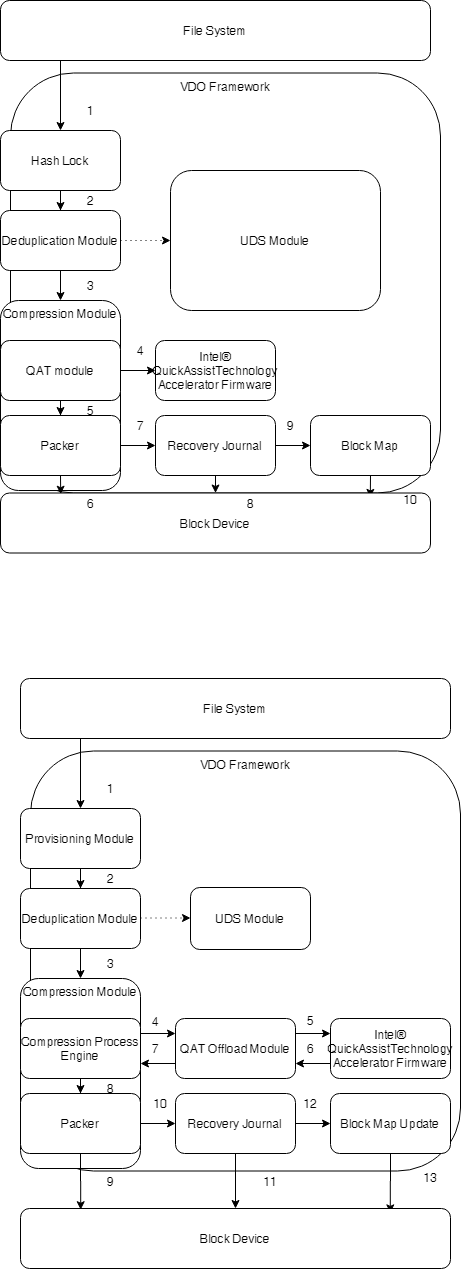

The diagram above was exported from draw.io. Its source (the exported page's mxGraphModel, read from the mxfile embedded in the PNG):
<mxGraphModel dx="704" dy="457" grid="1" gridSize="10" guides="1" tooltips="1" connect="1" arrows="1" fold="1" page="1" pageScale="1" pageWidth="850" pageHeight="1100" math="0" shadow="0">
  <root>
    <mxCell id="5sIU8fQx4geJpGNEu4wc-0" />
    <mxCell id="5sIU8fQx4geJpGNEu4wc-1" parent="5sIU8fQx4geJpGNEu4wc-0" />
    <mxCell id="yyOwUe1xKvpdLQnBZ_Kg-9" value="VDO Framework" style="rounded=1;whiteSpace=wrap;html=1;verticalAlign=top;fontStyle=0" parent="5sIU8fQx4geJpGNEu4wc-1" vertex="1">
      <mxGeometry x="180" y="152.5" width="430" height="420" as="geometry" />
    </mxCell>
    <mxCell id="QhvUycZJcNuz2UZ9YIQ5-0" value="File System" style="rounded=1;whiteSpace=wrap;html=1;" parent="5sIU8fQx4geJpGNEu4wc-1" vertex="1">
      <mxGeometry x="170" y="80" width="430" height="60" as="geometry" />
    </mxCell>
    <mxCell id="yyOwUe1xKvpdLQnBZ_Kg-0" style="edgeStyle=orthogonalEdgeStyle;rounded=0;orthogonalLoop=1;jettySize=auto;html=1;exitX=0.5;exitY=1;exitDx=0;exitDy=0;entryX=0.5;entryY=0;entryDx=0;entryDy=0;" parent="5sIU8fQx4geJpGNEu4wc-1" source="0XjMmKwceVyI6wllHg-K-1" target="0XjMmKwceVyI6wllHg-K-2" edge="1">
      <mxGeometry relative="1" as="geometry" />
    </mxCell>
    <mxCell id="pMcn9k1ZywJ2xZ2G89Vj-1" value="" style="edgeStyle=orthogonalEdgeStyle;rounded=0;orthogonalLoop=1;jettySize=auto;html=1;dashed=1;dashPattern=1 4;" parent="5sIU8fQx4geJpGNEu4wc-1" source="0XjMmKwceVyI6wllHg-K-1" target="pMcn9k1ZywJ2xZ2G89Vj-0" edge="1">
      <mxGeometry relative="1" as="geometry" />
    </mxCell>
    <mxCell id="0XjMmKwceVyI6wllHg-K-1" value="Deduplication Module" style="rounded=1;whiteSpace=wrap;html=1;" parent="5sIU8fQx4geJpGNEu4wc-1" vertex="1">
      <mxGeometry x="170" y="290" width="120" height="60" as="geometry" />
    </mxCell>
    <mxCell id="0XjMmKwceVyI6wllHg-K-2" value="Compression Module" style="rounded=1;whiteSpace=wrap;html=1;verticalAlign=top;" parent="5sIU8fQx4geJpGNEu4wc-1" vertex="1">
      <mxGeometry x="170" y="380" width="120" height="190" as="geometry" />
    </mxCell>
    <mxCell id="yyOwUe1xKvpdLQnBZ_Kg-2" style="edgeStyle=orthogonalEdgeStyle;rounded=0;orthogonalLoop=1;jettySize=auto;html=1;exitX=1;exitY=0.5;exitDx=0;exitDy=0;" parent="5sIU8fQx4geJpGNEu4wc-1" source="0XjMmKwceVyI6wllHg-K-3" target="0XjMmKwceVyI6wllHg-K-12" edge="1">
      <mxGeometry relative="1" as="geometry" />
    </mxCell>
    <mxCell id="yyOwUe1xKvpdLQnBZ_Kg-10" style="edgeStyle=orthogonalEdgeStyle;rounded=0;orthogonalLoop=1;jettySize=auto;html=1;exitX=0.5;exitY=1;exitDx=0;exitDy=0;" parent="5sIU8fQx4geJpGNEu4wc-1" source="0XjMmKwceVyI6wllHg-K-3" target="0XjMmKwceVyI6wllHg-K-4" edge="1">
      <mxGeometry relative="1" as="geometry" />
    </mxCell>
    <mxCell id="0XjMmKwceVyI6wllHg-K-3" value="QAT module" style="rounded=1;whiteSpace=wrap;html=1;" parent="5sIU8fQx4geJpGNEu4wc-1" vertex="1">
      <mxGeometry x="170" y="420" width="120" height="60" as="geometry" />
    </mxCell>
    <mxCell id="yyOwUe1xKvpdLQnBZ_Kg-3" style="edgeStyle=orthogonalEdgeStyle;rounded=0;orthogonalLoop=1;jettySize=auto;html=1;exitX=1;exitY=0.5;exitDx=0;exitDy=0;entryX=0;entryY=0.5;entryDx=0;entryDy=0;" parent="5sIU8fQx4geJpGNEu4wc-1" source="0XjMmKwceVyI6wllHg-K-4" target="0XjMmKwceVyI6wllHg-K-5" edge="1">
      <mxGeometry relative="1" as="geometry" />
    </mxCell>
    <mxCell id="yyOwUe1xKvpdLQnBZ_Kg-5" style="edgeStyle=orthogonalEdgeStyle;rounded=0;orthogonalLoop=1;jettySize=auto;html=1;exitX=0.5;exitY=1;exitDx=0;exitDy=0;entryX=0.14;entryY=0.02;entryDx=0;entryDy=0;entryPerimeter=0;" parent="5sIU8fQx4geJpGNEu4wc-1" source="0XjMmKwceVyI6wllHg-K-4" target="0XjMmKwceVyI6wllHg-K-9" edge="1">
      <mxGeometry relative="1" as="geometry" />
    </mxCell>
    <mxCell id="0XjMmKwceVyI6wllHg-K-4" value="Packer" style="rounded=1;whiteSpace=wrap;html=1;" parent="5sIU8fQx4geJpGNEu4wc-1" vertex="1">
      <mxGeometry x="170" y="495" width="120" height="60" as="geometry" />
    </mxCell>
    <mxCell id="yyOwUe1xKvpdLQnBZ_Kg-4" style="edgeStyle=orthogonalEdgeStyle;rounded=0;orthogonalLoop=1;jettySize=auto;html=1;exitX=1;exitY=0.5;exitDx=0;exitDy=0;entryX=0;entryY=0.5;entryDx=0;entryDy=0;" parent="5sIU8fQx4geJpGNEu4wc-1" source="0XjMmKwceVyI6wllHg-K-5" target="0XjMmKwceVyI6wllHg-K-6" edge="1">
      <mxGeometry relative="1" as="geometry" />
    </mxCell>
    <mxCell id="yyOwUe1xKvpdLQnBZ_Kg-6" style="edgeStyle=orthogonalEdgeStyle;rounded=0;orthogonalLoop=1;jettySize=auto;html=1;exitX=0.5;exitY=1;exitDx=0;exitDy=0;entryX=0.5;entryY=0;entryDx=0;entryDy=0;" parent="5sIU8fQx4geJpGNEu4wc-1" source="0XjMmKwceVyI6wllHg-K-5" target="0XjMmKwceVyI6wllHg-K-9" edge="1">
      <mxGeometry relative="1" as="geometry" />
    </mxCell>
    <mxCell id="0XjMmKwceVyI6wllHg-K-5" value="Recovery Journal" style="rounded=1;whiteSpace=wrap;html=1;" parent="5sIU8fQx4geJpGNEu4wc-1" vertex="1">
      <mxGeometry x="325" y="495" width="120" height="60" as="geometry" />
    </mxCell>
    <mxCell id="yyOwUe1xKvpdLQnBZ_Kg-7" style="edgeStyle=orthogonalEdgeStyle;rounded=0;orthogonalLoop=1;jettySize=auto;html=1;exitX=0.5;exitY=1;exitDx=0;exitDy=0;entryX=0.86;entryY=0.073;entryDx=0;entryDy=0;entryPerimeter=0;" parent="5sIU8fQx4geJpGNEu4wc-1" source="0XjMmKwceVyI6wllHg-K-6" target="0XjMmKwceVyI6wllHg-K-9" edge="1">
      <mxGeometry relative="1" as="geometry" />
    </mxCell>
    <mxCell id="0XjMmKwceVyI6wllHg-K-6" value="Block Map" style="rounded=1;whiteSpace=wrap;html=1;" parent="5sIU8fQx4geJpGNEu4wc-1" vertex="1">
      <mxGeometry x="480" y="495" width="120" height="60" as="geometry" />
    </mxCell>
    <mxCell id="0XjMmKwceVyI6wllHg-K-10" style="edgeStyle=orthogonalEdgeStyle;rounded=0;orthogonalLoop=1;jettySize=auto;html=1;entryX=0.5;entryY=0;entryDx=0;entryDy=0;" parent="5sIU8fQx4geJpGNEu4wc-1" target="0XjMmKwceVyI6wllHg-K-8" edge="1">
      <mxGeometry relative="1" as="geometry">
        <mxPoint x="230" y="140" as="sourcePoint" />
      </mxGeometry>
    </mxCell>
    <mxCell id="0XjMmKwceVyI6wllHg-K-11" value="" style="edgeStyle=orthogonalEdgeStyle;rounded=0;orthogonalLoop=1;jettySize=auto;html=1;" parent="5sIU8fQx4geJpGNEu4wc-1" source="0XjMmKwceVyI6wllHg-K-8" target="0XjMmKwceVyI6wllHg-K-1" edge="1">
      <mxGeometry relative="1" as="geometry" />
    </mxCell>
    <mxCell id="0XjMmKwceVyI6wllHg-K-8" value="Hash Lock" style="rounded=1;whiteSpace=wrap;html=1;" parent="5sIU8fQx4geJpGNEu4wc-1" vertex="1">
      <mxGeometry x="170" y="210" width="120" height="60" as="geometry" />
    </mxCell>
    <mxCell id="0XjMmKwceVyI6wllHg-K-9" value="Block Device" style="rounded=1;whiteSpace=wrap;html=1;" parent="5sIU8fQx4geJpGNEu4wc-1" vertex="1">
      <mxGeometry x="170" y="572.5" width="430" height="60" as="geometry" />
    </mxCell>
    <mxCell id="0XjMmKwceVyI6wllHg-K-12" value="&lt;p&gt;&lt;span&gt;Intel® &lt;/span&gt;&lt;span&gt;QuickAssist&lt;/span&gt;&lt;span&gt;Technology Accelerator Firmware&lt;/span&gt;&lt;/p&gt;" style="rounded=1;whiteSpace=wrap;html=1;" parent="5sIU8fQx4geJpGNEu4wc-1" vertex="1">
      <mxGeometry x="325" y="420" width="120" height="60" as="geometry" />
    </mxCell>
    <mxCell id="yyOwUe1xKvpdLQnBZ_Kg-13" value="1" style="text;strokeColor=none;fillColor=none;align=center;verticalAlign=middle;whiteSpace=wrap;rounded=0;html=1;" parent="5sIU8fQx4geJpGNEu4wc-1" vertex="1">
      <mxGeometry x="240" y="180" width="40" height="20" as="geometry" />
    </mxCell>
    <mxCell id="yyOwUe1xKvpdLQnBZ_Kg-16" value="2" style="text;html=1;strokeColor=none;fillColor=none;align=center;verticalAlign=middle;whiteSpace=wrap;rounded=0;" parent="5sIU8fQx4geJpGNEu4wc-1" vertex="1">
      <mxGeometry x="240" y="270" width="40" height="20" as="geometry" />
    </mxCell>
    <mxCell id="yyOwUe1xKvpdLQnBZ_Kg-17" value="3" style="text;html=1;strokeColor=none;fillColor=none;align=center;verticalAlign=middle;whiteSpace=wrap;rounded=0;" parent="5sIU8fQx4geJpGNEu4wc-1" vertex="1">
      <mxGeometry x="240" y="355" width="40" height="20" as="geometry" />
    </mxCell>
    <mxCell id="yyOwUe1xKvpdLQnBZ_Kg-18" value="4" style="text;html=1;strokeColor=none;fillColor=none;align=center;verticalAlign=middle;whiteSpace=wrap;rounded=0;" parent="5sIU8fQx4geJpGNEu4wc-1" vertex="1">
      <mxGeometry x="290" y="420" width="40" height="20" as="geometry" />
    </mxCell>
    <mxCell id="yyOwUe1xKvpdLQnBZ_Kg-19" value="5" style="text;html=1;strokeColor=none;fillColor=none;align=center;verticalAlign=middle;whiteSpace=wrap;rounded=0;" parent="5sIU8fQx4geJpGNEu4wc-1" vertex="1">
      <mxGeometry x="240" y="480" width="40" height="20" as="geometry" />
    </mxCell>
    <mxCell id="yyOwUe1xKvpdLQnBZ_Kg-20" value="6" style="text;html=1;strokeColor=none;fillColor=none;align=center;verticalAlign=middle;whiteSpace=wrap;rounded=0;" parent="5sIU8fQx4geJpGNEu4wc-1" vertex="1">
      <mxGeometry x="240" y="572.5" width="40" height="20" as="geometry" />
    </mxCell>
    <mxCell id="yyOwUe1xKvpdLQnBZ_Kg-21" value="7" style="text;html=1;strokeColor=none;fillColor=none;align=center;verticalAlign=middle;whiteSpace=wrap;rounded=0;" parent="5sIU8fQx4geJpGNEu4wc-1" vertex="1">
      <mxGeometry x="290" y="495" width="40" height="20" as="geometry" />
    </mxCell>
    <mxCell id="yyOwUe1xKvpdLQnBZ_Kg-22" value="8" style="text;html=1;strokeColor=none;fillColor=none;align=center;verticalAlign=middle;whiteSpace=wrap;rounded=0;" parent="5sIU8fQx4geJpGNEu4wc-1" vertex="1">
      <mxGeometry x="400" y="572.5" width="40" height="20" as="geometry" />
    </mxCell>
    <mxCell id="yyOwUe1xKvpdLQnBZ_Kg-23" value="9" style="text;html=1;strokeColor=none;fillColor=none;align=center;verticalAlign=middle;whiteSpace=wrap;rounded=0;" parent="5sIU8fQx4geJpGNEu4wc-1" vertex="1">
      <mxGeometry x="440" y="495" width="40" height="20" as="geometry" />
    </mxCell>
    <mxCell id="yyOwUe1xKvpdLQnBZ_Kg-24" value="10" style="text;html=1;strokeColor=none;fillColor=none;align=center;verticalAlign=middle;whiteSpace=wrap;rounded=0;" parent="5sIU8fQx4geJpGNEu4wc-1" vertex="1">
      <mxGeometry x="560" y="569" width="40" height="20" as="geometry" />
    </mxCell>
    <mxCell id="pMcn9k1ZywJ2xZ2G89Vj-0" value="UDS Module" style="rounded=1;whiteSpace=wrap;html=1;" parent="5sIU8fQx4geJpGNEu4wc-1" vertex="1">
      <mxGeometry x="340" y="250" width="210" height="140" as="geometry" />
    </mxCell>
    <mxCell id="a3MsIEy6WtWDQG2EUISb-0" value="VDO Framework" style="rounded=1;whiteSpace=wrap;html=1;verticalAlign=top;fontStyle=0" parent="5sIU8fQx4geJpGNEu4wc-1" vertex="1">
      <mxGeometry x="200" y="830.5" width="430" height="420" as="geometry" />
    </mxCell>
    <mxCell id="a3MsIEy6WtWDQG2EUISb-1" value="File System" style="rounded=1;whiteSpace=wrap;html=1;" parent="5sIU8fQx4geJpGNEu4wc-1" vertex="1">
      <mxGeometry x="190" y="758" width="430" height="60" as="geometry" />
    </mxCell>
    <mxCell id="a3MsIEy6WtWDQG2EUISb-2" style="edgeStyle=orthogonalEdgeStyle;rounded=0;orthogonalLoop=1;jettySize=auto;html=1;exitX=0.5;exitY=1;exitDx=0;exitDy=0;entryX=0.5;entryY=0;entryDx=0;entryDy=0;" parent="5sIU8fQx4geJpGNEu4wc-1" source="a3MsIEy6WtWDQG2EUISb-4" target="a3MsIEy6WtWDQG2EUISb-5" edge="1">
      <mxGeometry relative="1" as="geometry" />
    </mxCell>
    <mxCell id="a3MsIEy6WtWDQG2EUISb-4" value="Deduplication Module" style="rounded=1;whiteSpace=wrap;html=1;" parent="5sIU8fQx4geJpGNEu4wc-1" vertex="1">
      <mxGeometry x="190" y="968" width="120" height="60" as="geometry" />
    </mxCell>
    <mxCell id="a3MsIEy6WtWDQG2EUISb-5" value="Compression Module" style="rounded=1;whiteSpace=wrap;html=1;verticalAlign=top;" parent="5sIU8fQx4geJpGNEu4wc-1" vertex="1">
      <mxGeometry x="190" y="1058" width="120" height="190" as="geometry" />
    </mxCell>
    <mxCell id="a3MsIEy6WtWDQG2EUISb-6" style="edgeStyle=orthogonalEdgeStyle;rounded=0;orthogonalLoop=1;jettySize=auto;html=1;exitX=1;exitY=0.25;exitDx=0;exitDy=0;entryX=0;entryY=0.25;entryDx=0;entryDy=0;" parent="5sIU8fQx4geJpGNEu4wc-1" source="a3MsIEy6WtWDQG2EUISb-8" target="a3MsIEy6WtWDQG2EUISb-21" edge="1">
      <mxGeometry relative="1" as="geometry" />
    </mxCell>
    <mxCell id="a3MsIEy6WtWDQG2EUISb-7" style="edgeStyle=orthogonalEdgeStyle;rounded=0;orthogonalLoop=1;jettySize=auto;html=1;exitX=0.5;exitY=1;exitDx=0;exitDy=0;" parent="5sIU8fQx4geJpGNEu4wc-1" source="a3MsIEy6WtWDQG2EUISb-8" target="a3MsIEy6WtWDQG2EUISb-11" edge="1">
      <mxGeometry relative="1" as="geometry" />
    </mxCell>
    <mxCell id="a3MsIEy6WtWDQG2EUISb-8" value="Compression Process Engine" style="rounded=1;whiteSpace=wrap;html=1;" parent="5sIU8fQx4geJpGNEu4wc-1" vertex="1">
      <mxGeometry x="190" y="1098" width="120" height="60" as="geometry" />
    </mxCell>
    <mxCell id="a3MsIEy6WtWDQG2EUISb-9" style="edgeStyle=orthogonalEdgeStyle;rounded=0;orthogonalLoop=1;jettySize=auto;html=1;exitX=1;exitY=0.5;exitDx=0;exitDy=0;entryX=0;entryY=0.5;entryDx=0;entryDy=0;" parent="5sIU8fQx4geJpGNEu4wc-1" source="a3MsIEy6WtWDQG2EUISb-11" target="a3MsIEy6WtWDQG2EUISb-14" edge="1">
      <mxGeometry relative="1" as="geometry" />
    </mxCell>
    <mxCell id="a3MsIEy6WtWDQG2EUISb-10" style="edgeStyle=orthogonalEdgeStyle;rounded=0;orthogonalLoop=1;jettySize=auto;html=1;exitX=0.5;exitY=1;exitDx=0;exitDy=0;entryX=0.14;entryY=0.02;entryDx=0;entryDy=0;entryPerimeter=0;" parent="5sIU8fQx4geJpGNEu4wc-1" source="a3MsIEy6WtWDQG2EUISb-11" target="a3MsIEy6WtWDQG2EUISb-20" edge="1">
      <mxGeometry relative="1" as="geometry" />
    </mxCell>
    <mxCell id="a3MsIEy6WtWDQG2EUISb-11" value="Packer" style="rounded=1;whiteSpace=wrap;html=1;" parent="5sIU8fQx4geJpGNEu4wc-1" vertex="1">
      <mxGeometry x="190" y="1173" width="120" height="60" as="geometry" />
    </mxCell>
    <mxCell id="a3MsIEy6WtWDQG2EUISb-12" style="edgeStyle=orthogonalEdgeStyle;rounded=0;orthogonalLoop=1;jettySize=auto;html=1;exitX=1;exitY=0.5;exitDx=0;exitDy=0;entryX=0;entryY=0.5;entryDx=0;entryDy=0;" parent="5sIU8fQx4geJpGNEu4wc-1" source="a3MsIEy6WtWDQG2EUISb-14" target="a3MsIEy6WtWDQG2EUISb-16" edge="1">
      <mxGeometry relative="1" as="geometry" />
    </mxCell>
    <mxCell id="a3MsIEy6WtWDQG2EUISb-13" style="edgeStyle=orthogonalEdgeStyle;rounded=0;orthogonalLoop=1;jettySize=auto;html=1;exitX=0.5;exitY=1;exitDx=0;exitDy=0;entryX=0.5;entryY=0;entryDx=0;entryDy=0;" parent="5sIU8fQx4geJpGNEu4wc-1" source="a3MsIEy6WtWDQG2EUISb-14" target="a3MsIEy6WtWDQG2EUISb-20" edge="1">
      <mxGeometry relative="1" as="geometry" />
    </mxCell>
    <mxCell id="a3MsIEy6WtWDQG2EUISb-14" value="Recovery Journal" style="rounded=1;whiteSpace=wrap;html=1;" parent="5sIU8fQx4geJpGNEu4wc-1" vertex="1">
      <mxGeometry x="345" y="1173" width="120" height="60" as="geometry" />
    </mxCell>
    <mxCell id="a3MsIEy6WtWDQG2EUISb-15" style="edgeStyle=orthogonalEdgeStyle;rounded=0;orthogonalLoop=1;jettySize=auto;html=1;exitX=0.5;exitY=1;exitDx=0;exitDy=0;entryX=0.86;entryY=0.073;entryDx=0;entryDy=0;entryPerimeter=0;" parent="5sIU8fQx4geJpGNEu4wc-1" source="a3MsIEy6WtWDQG2EUISb-16" target="a3MsIEy6WtWDQG2EUISb-20" edge="1">
      <mxGeometry relative="1" as="geometry" />
    </mxCell>
    <mxCell id="a3MsIEy6WtWDQG2EUISb-16" value="Block Map Update" style="rounded=1;whiteSpace=wrap;html=1;" parent="5sIU8fQx4geJpGNEu4wc-1" vertex="1">
      <mxGeometry x="500" y="1173" width="120" height="60" as="geometry" />
    </mxCell>
    <mxCell id="a3MsIEy6WtWDQG2EUISb-17" style="edgeStyle=orthogonalEdgeStyle;rounded=0;orthogonalLoop=1;jettySize=auto;html=1;entryX=0.5;entryY=0;entryDx=0;entryDy=0;" parent="5sIU8fQx4geJpGNEu4wc-1" target="a3MsIEy6WtWDQG2EUISb-19" edge="1">
      <mxGeometry relative="1" as="geometry">
        <mxPoint x="250" y="818" as="sourcePoint" />
      </mxGeometry>
    </mxCell>
    <mxCell id="a3MsIEy6WtWDQG2EUISb-18" value="" style="edgeStyle=orthogonalEdgeStyle;rounded=0;orthogonalLoop=1;jettySize=auto;html=1;" parent="5sIU8fQx4geJpGNEu4wc-1" source="a3MsIEy6WtWDQG2EUISb-19" target="a3MsIEy6WtWDQG2EUISb-4" edge="1">
      <mxGeometry relative="1" as="geometry" />
    </mxCell>
    <mxCell id="a3MsIEy6WtWDQG2EUISb-19" value="Provisioning Module" style="rounded=1;whiteSpace=wrap;html=1;" parent="5sIU8fQx4geJpGNEu4wc-1" vertex="1">
      <mxGeometry x="190" y="888" width="120" height="60" as="geometry" />
    </mxCell>
    <mxCell id="a3MsIEy6WtWDQG2EUISb-20" value="Block Device" style="rounded=1;whiteSpace=wrap;html=1;" parent="5sIU8fQx4geJpGNEu4wc-1" vertex="1">
      <mxGeometry x="190" y="1288" width="430" height="60" as="geometry" />
    </mxCell>
    <mxCell id="kNkRq-TtUjASz72Pnoll-1" value="" style="edgeStyle=orthogonalEdgeStyle;rounded=0;orthogonalLoop=1;jettySize=auto;html=1;exitX=1;exitY=0.25;exitDx=0;exitDy=0;entryX=0;entryY=0.25;entryDx=0;entryDy=0;" parent="5sIU8fQx4geJpGNEu4wc-1" source="a3MsIEy6WtWDQG2EUISb-21" target="kNkRq-TtUjASz72Pnoll-0" edge="1">
      <mxGeometry relative="1" as="geometry" />
    </mxCell>
    <mxCell id="kNkRq-TtUjASz72Pnoll-7" style="edgeStyle=orthogonalEdgeStyle;rounded=0;orthogonalLoop=1;jettySize=auto;html=1;exitX=0;exitY=0.75;exitDx=0;exitDy=0;entryX=1;entryY=0.75;entryDx=0;entryDy=0;" parent="5sIU8fQx4geJpGNEu4wc-1" source="a3MsIEy6WtWDQG2EUISb-21" target="a3MsIEy6WtWDQG2EUISb-8" edge="1">
      <mxGeometry relative="1" as="geometry" />
    </mxCell>
    <mxCell id="a3MsIEy6WtWDQG2EUISb-21" value="&lt;p&gt;QAT Offload Module&lt;/p&gt;" style="rounded=1;whiteSpace=wrap;html=1;" parent="5sIU8fQx4geJpGNEu4wc-1" vertex="1">
      <mxGeometry x="345" y="1098" width="120" height="60" as="geometry" />
    </mxCell>
    <mxCell id="a3MsIEy6WtWDQG2EUISb-22" value="1" style="text;strokeColor=none;fillColor=none;align=center;verticalAlign=middle;whiteSpace=wrap;rounded=0;html=1;" parent="5sIU8fQx4geJpGNEu4wc-1" vertex="1">
      <mxGeometry x="260" y="858" width="40" height="20" as="geometry" />
    </mxCell>
    <mxCell id="a3MsIEy6WtWDQG2EUISb-23" value="2" style="text;html=1;strokeColor=none;fillColor=none;align=center;verticalAlign=middle;whiteSpace=wrap;rounded=0;" parent="5sIU8fQx4geJpGNEu4wc-1" vertex="1">
      <mxGeometry x="260" y="948" width="40" height="20" as="geometry" />
    </mxCell>
    <mxCell id="a3MsIEy6WtWDQG2EUISb-24" value="3" style="text;html=1;strokeColor=none;fillColor=none;align=center;verticalAlign=middle;whiteSpace=wrap;rounded=0;" parent="5sIU8fQx4geJpGNEu4wc-1" vertex="1">
      <mxGeometry x="260" y="1033" width="40" height="20" as="geometry" />
    </mxCell>
    <mxCell id="a3MsIEy6WtWDQG2EUISb-25" value="4" style="text;html=1;strokeColor=none;fillColor=none;align=center;verticalAlign=middle;whiteSpace=wrap;rounded=0;" parent="5sIU8fQx4geJpGNEu4wc-1" vertex="1">
      <mxGeometry x="305" y="1090.5" width="40" height="20" as="geometry" />
    </mxCell>
    <mxCell id="a3MsIEy6WtWDQG2EUISb-26" value="8" style="text;html=1;strokeColor=none;fillColor=none;align=center;verticalAlign=middle;whiteSpace=wrap;rounded=0;" parent="5sIU8fQx4geJpGNEu4wc-1" vertex="1">
      <mxGeometry x="260" y="1158" width="40" height="20" as="geometry" />
    </mxCell>
    <mxCell id="a3MsIEy6WtWDQG2EUISb-27" value="9" style="text;html=1;strokeColor=none;fillColor=none;align=center;verticalAlign=middle;whiteSpace=wrap;rounded=0;" parent="5sIU8fQx4geJpGNEu4wc-1" vertex="1">
      <mxGeometry x="260" y="1250.5" width="40" height="20" as="geometry" />
    </mxCell>
    <mxCell id="a3MsIEy6WtWDQG2EUISb-28" value="10" style="text;html=1;strokeColor=none;fillColor=none;align=center;verticalAlign=middle;whiteSpace=wrap;rounded=0;" parent="5sIU8fQx4geJpGNEu4wc-1" vertex="1">
      <mxGeometry x="310" y="1173" width="40" height="20" as="geometry" />
    </mxCell>
    <mxCell id="a3MsIEy6WtWDQG2EUISb-29" value="11" style="text;html=1;strokeColor=none;fillColor=none;align=center;verticalAlign=middle;whiteSpace=wrap;rounded=0;" parent="5sIU8fQx4geJpGNEu4wc-1" vertex="1">
      <mxGeometry x="420" y="1250.5" width="40" height="20" as="geometry" />
    </mxCell>
    <mxCell id="a3MsIEy6WtWDQG2EUISb-30" value="12" style="text;html=1;strokeColor=none;fillColor=none;align=center;verticalAlign=middle;whiteSpace=wrap;rounded=0;" parent="5sIU8fQx4geJpGNEu4wc-1" vertex="1">
      <mxGeometry x="460" y="1173" width="40" height="20" as="geometry" />
    </mxCell>
    <mxCell id="a3MsIEy6WtWDQG2EUISb-31" value="13" style="text;html=1;strokeColor=none;fillColor=none;align=center;verticalAlign=middle;whiteSpace=wrap;rounded=0;" parent="5sIU8fQx4geJpGNEu4wc-1" vertex="1">
      <mxGeometry x="580" y="1247" width="40" height="20" as="geometry" />
    </mxCell>
    <mxCell id="kNkRq-TtUjASz72Pnoll-4" style="edgeStyle=orthogonalEdgeStyle;rounded=0;orthogonalLoop=1;jettySize=auto;html=1;exitX=0;exitY=0.75;exitDx=0;exitDy=0;entryX=1;entryY=0.75;entryDx=0;entryDy=0;" parent="5sIU8fQx4geJpGNEu4wc-1" source="kNkRq-TtUjASz72Pnoll-0" target="a3MsIEy6WtWDQG2EUISb-21" edge="1">
      <mxGeometry relative="1" as="geometry" />
    </mxCell>
    <mxCell id="kNkRq-TtUjASz72Pnoll-0" value="&lt;p&gt;&lt;span&gt;Intel® &lt;/span&gt;&lt;span&gt;QuickAssist&lt;/span&gt;&lt;span&gt;Technology Accelerator Firmware&lt;/span&gt;&lt;/p&gt;" style="rounded=1;whiteSpace=wrap;html=1;" parent="5sIU8fQx4geJpGNEu4wc-1" vertex="1">
      <mxGeometry x="500" y="1098" width="120" height="60" as="geometry" />
    </mxCell>
    <mxCell id="kNkRq-TtUjASz72Pnoll-2" value="5" style="text;html=1;strokeColor=none;fillColor=none;align=center;verticalAlign=middle;whiteSpace=wrap;rounded=0;" parent="5sIU8fQx4geJpGNEu4wc-1" vertex="1">
      <mxGeometry x="460" y="1090" width="40" height="20" as="geometry" />
    </mxCell>
    <mxCell id="kNkRq-TtUjASz72Pnoll-5" value="6" style="text;html=1;strokeColor=none;fillColor=none;align=center;verticalAlign=middle;whiteSpace=wrap;rounded=0;" parent="5sIU8fQx4geJpGNEu4wc-1" vertex="1">
      <mxGeometry x="460" y="1118" width="40" height="20" as="geometry" />
    </mxCell>
    <mxCell id="kNkRq-TtUjASz72Pnoll-8" value="7" style="text;html=1;strokeColor=none;fillColor=none;align=center;verticalAlign=middle;whiteSpace=wrap;rounded=0;" parent="5sIU8fQx4geJpGNEu4wc-1" vertex="1">
      <mxGeometry x="305" y="1118" width="40" height="20" as="geometry" />
    </mxCell>
    <mxCell id="midkV_37Ut_FWqZ1Zb6r-1" value="" style="edgeStyle=orthogonalEdgeStyle;rounded=0;orthogonalLoop=1;jettySize=auto;html=1;dashed=1;dashPattern=1 4;" edge="1" parent="5sIU8fQx4geJpGNEu4wc-1">
      <mxGeometry relative="1" as="geometry">
        <mxPoint x="310" y="997.5" as="sourcePoint" />
        <mxPoint x="360" y="997.5" as="targetPoint" />
      </mxGeometry>
    </mxCell>
    <mxCell id="midkV_37Ut_FWqZ1Zb6r-0" value="UDS Module" style="rounded=1;whiteSpace=wrap;html=1;" vertex="1" parent="5sIU8fQx4geJpGNEu4wc-1">
      <mxGeometry x="360" y="967" width="120" height="62" as="geometry" />
    </mxCell>
  </root>
</mxGraphModel>